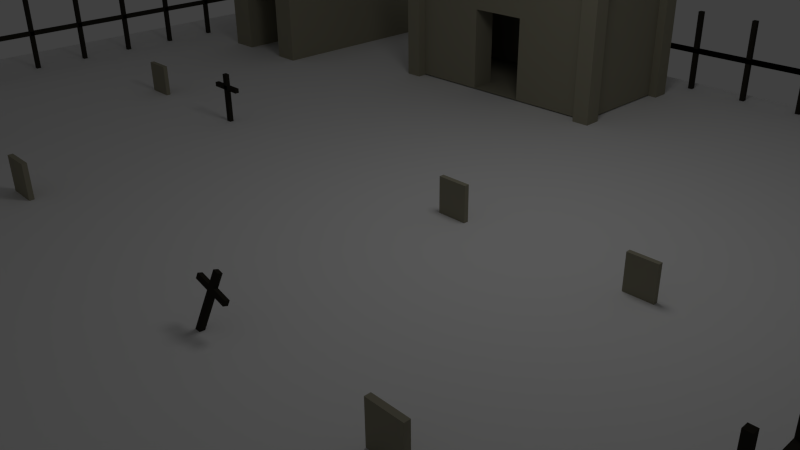 # Source: graveyard.blend  (saved by Blender 2.64.0; exported with 4.5.12 LTS)
import bpy
from mathutils import Matrix  # noqa: F401  (used for matrix-valued properties, if any)

bpy.ops.wm.read_factory_settings(use_empty=True)
scene = bpy.context.scene
scene.name = 'Scene'

# ---- collections
col_collection_1 = bpy.data.collections.new('Collection 1'); scene.collection.children.link(col_collection_1)

# ---- materials (node trees are filled in below, after node groups)
mat_material = bpy.data.materials.new('Material')
mat_material.alpha_threshold = 0.0
mat_material.use_transparent_shadow = False
mat_material.diffuse_color = (0.3185, 0.3002, 0.2222, 1.0)
mat_material.roughness = 0.5
mat_material.line_color = (0.0, 0.0, 0.0, 1.0)
mat_material_001 = bpy.data.materials.new('Material.001')
mat_material_001.alpha_threshold = 0.0
mat_material_001.use_transparent_shadow = False
mat_material_001.diffuse_color = (0.0331, 0.02941, 0.02199, 1.0)
mat_material_001.roughness = 0.5
mat_material_001.specular_intensity = 0.0
mat_material_001.line_color = (0.0, 0.0, 0.0, 1.0)

# ---- material node trees

# ---- world
world_world = bpy.data.worlds.new('World'); scene.world = world_world
world_world.color = (0.05088, 0.05088, 0.05088)
world_world.use_sun_shadow = False
world_world.sun_shadow_jitter_overblur = 0.0
world_world.cycles.sampling_method = 'MANUAL'
world_world.cycles.sample_map_resolution = 256

# ---- cameras
cam_camera = bpy.data.cameras.new('Camera')
cam_camera.clip_end = 100.0
cam_camera.lens = 35.0
cam_camera.sensor_width = 32.0
cam_camera.sensor_height = 18.0
cam_camera.ortho_scale = 7.314
cam_camera.dof.focus_distance = 0.0
cam_camera.dof.aperture_fstop = 128.0

# ---- lights
light_lamp = bpy.data.lights.new('Lamp', 'POINT')
light_lamp.transmission_factor = 0.0
light_lamp.cutoff_distance = 30.0
light_lamp.energy = 100.0
light_lamp.shadow_buffer_clip_start = 1.001
light_lamp.shadow_soft_size = 1.0
light_lamp.shadow_maximum_resolution = 0.006
light_lamp.use_absolute_resolution = True
light_lamp.cycles.use_multiple_importance_sampling = False

# ---- meshes
me_cube_005 = bpy.data.meshes.new('Cube.005')
me_cube_005.from_pydata([(-1.0, -2.671, -1.0), (-1.0, 0.8223, -1.0), (1.0, 0.8223, -1.0), (1.0, -2.671, -1.0), (-1.0, -2.671, 1.0), (-1.0, 0.8223, -0.2107), (1.0, 0.8223, -0.2107), (1.0, -2.671, 1.0), (-1.0, -2.671, 0.4462), (1.0, -2.671, 0.4462), (-0.4755, -2.671, -1.0), (-0.4755, -2.671, 0.4462), (0.5267, -2.671, -1.0), (0.5267, -2.671, 0.4462), (-0.4755, -2.671, -1.0), (-0.4755, -2.671, 0.4462), (0.5267, -2.671, -1.0), (0.5267, -2.671, 0.4462), (-0.4755, -2.671, -1.0), (-0.4755, -2.671, 0.4462), (0.5267, -2.671, -1.0), (0.5267, -2.671, 0.4462), (-0.4755, -1.709, -1.0), (-0.4755, -1.709, 0.4462), (0.5267, -1.709, -1.0), (0.5267, -1.709, 0.4462), (-0.4755, -0.000545, -1.115), (0.5267, -0.000545, -1.115)], [], [(4, 5, 1, 0, 8), (5, 6, 2, 1), (6, 7, 9, 3, 2), (11, 8, 0, 10), (0, 1, 2, 3, 12, 10), (7, 6, 5, 4), (7, 4, 8, 11, 13, 9), (27, 26, 23, 25), (9, 13, 12, 3), (17, 16, 12, 13), (15, 14, 10, 11), (21, 20, 16, 17), (19, 18, 14, 15), (25, 24, 20, 21), (23, 22, 18, 19), (19, 21, 25, 23), (23, 26, 22), (27, 25, 24)])
me_cube_005.materials.append(mat_material)
me_cube_005.use_remesh_preserve_volume = False
me_cube_005.use_remesh_preserve_attributes = False
me_cube_005.use_mirror_vertex_groups = False
me_cube_005.update()
me_cube_004 = bpy.data.meshes.new('Cube.004')
me_cube_004.from_pydata([(-0.2971, 1.565, -2.232), (-0.2971, 1.632, -2.232), (-0.2068, 1.632, -2.232), (-0.2068, 1.565, -2.232), (-0.2971, 1.565, -1.349), (-0.2971, 1.632, -1.349), (-0.2068, 1.632, -1.349), (-0.2068, 1.565, -1.349), (-0.5435, 1.565, -1.539), (-0.5435, 1.632, -1.539), (-0.5435, 1.632, -1.612), (-0.5435, 1.565, -1.612), (0.03958, 1.565, -1.539), (0.03958, 1.632, -1.539), (0.03958, 1.632, -1.612), (0.03958, 1.565, -1.612), (4.879, -2.267, -2.256), (4.879, -2.208, -2.275), (4.962, -2.213, -2.289), (4.962, -2.272, -2.27), (5.029, -2.021, -1.486), (5.029, -1.962, -1.505), (5.112, -1.966, -1.52), (5.112, -2.025, -1.501), (4.771, -2.061, -1.612), (4.771, -2.002, -1.631), (4.759, -2.023, -1.695), (4.759, -2.082, -1.676), (5.305, -2.091, -1.706), (5.305, -2.032, -1.725), (5.292, -2.053, -1.789), (5.292, -2.112, -1.77), (7.738, -6.457, -2.282), (7.725, -6.406, -2.305), (7.798, -6.382, -2.293), (7.811, -6.432, -2.269), (7.531, -6.193, -1.598), (7.518, -6.143, -1.622), (7.59, -6.118, -1.609), (7.604, -6.169, -1.586), (7.377, -6.318, -1.78), (7.364, -6.267, -1.803), (7.381, -6.289, -1.86), (7.395, -6.34, -1.836), (7.847, -6.158, -1.699), (7.833, -6.107, -1.723), (7.851, -6.129, -1.779), (7.864, -6.18, -1.756), (-3.731, -6.436, -2.249), (-3.731, -6.367, -2.249), (-3.638, -6.367, -2.249), (-3.638, -6.436, -2.249), (-3.731, -6.436, -1.339), (-3.731, -6.367, -1.339), (-3.638, -6.367, -1.339), (-3.638, -6.436, -1.339), (-3.984, -6.436, -1.535), (-3.984, -6.367, -1.535), (-3.984, -6.367, -1.61), (-3.984, -6.436, -1.61), (-3.384, -6.436, -1.535), (-3.384, -6.367, -1.535), (-3.384, -6.367, -1.61), (-3.384, -6.436, -1.61)], [], [(4, 5, 1, 0), (5, 6, 2, 1), (6, 7, 3, 2), (7, 4, 0, 3), (0, 1, 2, 3), (7, 6, 5, 4), (12, 13, 9, 8), (13, 14, 10, 9), (14, 15, 11, 10), (15, 12, 8, 11), (8, 9, 10, 11), (15, 14, 13, 12), (20, 21, 17, 16), (21, 22, 18, 17), (22, 23, 19, 18), (23, 20, 16, 19), (16, 17, 18, 19), (23, 22, 21, 20), (28, 29, 25, 24), (29, 30, 26, 25), (30, 31, 27, 26), (31, 28, 24, 27), (24, 25, 26, 27), (31, 30, 29, 28), (36, 37, 33, 32), (37, 38, 34, 33), (38, 39, 35, 34), (39, 36, 32, 35), (32, 33, 34, 35), (39, 38, 37, 36), (44, 45, 41, 40), (45, 46, 42, 41), (46, 47, 43, 42), (47, 44, 40, 43), (40, 41, 42, 43), (47, 46, 45, 44), (52, 53, 49, 48), (53, 54, 50, 49), (54, 55, 51, 50), (55, 52, 48, 51), (48, 49, 50, 51), (55, 54, 53, 52), (60, 61, 57, 56), (61, 62, 58, 57), (62, 63, 59, 58), (63, 60, 56, 59), (56, 57, 58, 59), (63, 62, 61, 60)])
me_cube_004.materials.append(mat_material_001)
me_cube_004.use_remesh_preserve_volume = False
me_cube_004.use_remesh_preserve_attributes = False
me_cube_004.use_mirror_vertex_groups = False
me_cube_004.update()
me_cube_003 = bpy.data.meshes.new('Cube.003')
me_cube_003.from_pydata([(-0.2175, -0.03453, -2.512), (-0.2175, 0.03453, -2.512), (0.2175, 0.03453, -2.512), (0.2175, -0.03453, -2.512), (-0.2175, -0.03453, -1.96), (-0.2175, 0.03453, -1.96), (0.2175, 0.03453, -1.96), (0.2175, -0.03453, -1.96), (-0.2556, -4.041, -2.561), (-0.2556, -3.959, -2.561), (0.2556, -3.959, -2.561), (0.2556, -4.041, -2.561), (-0.2556, -4.041, -1.912), (-0.2556, -3.959, -1.912), (0.2556, -3.959, -1.912), (0.2556, -4.041, -1.912), (-8.255, -4.04, -2.56), (-8.255, -3.96, -2.56), (-7.745, -3.96, -2.56), (-7.745, -4.04, -2.56), (-8.255, -4.04, -1.912), (-8.255, -3.96, -1.912), (-7.745, -3.96, -1.912), (-7.745, -4.04, -1.912), (-11.26, -4.041, -2.568), (-11.26, -3.959, -2.568), (-10.74, -3.959, -2.568), (-10.74, -4.041, -2.568), (-11.26, -4.041, -1.905), (-11.26, -3.959, -1.905), (-10.74, -3.959, -1.905), (-10.74, -4.041, -1.905), (-3.239, -0.03799, -2.54), (-3.239, 0.03799, -2.54), (-2.761, 0.03799, -2.54), (-2.761, -0.03799, -2.54), (-3.239, -0.03799, -1.932), (-3.239, 0.03799, -1.932), (-2.761, 0.03799, -1.932), (-2.761, -0.03799, -1.932), (-8.253, -8.04, -2.558), (-8.253, -7.96, -2.558), (-7.747, -7.96, -2.558), (-7.747, -8.04, -2.558), (-8.253, -8.04, -1.915), (-8.253, -7.96, -1.915), (-7.747, -7.96, -1.915), (-7.747, -8.04, -1.915), (-3.255, -8.04, -2.56), (-3.255, -7.96, -2.56), (-2.745, -7.96, -2.56), (-2.745, -8.04, -2.56), (-3.255, -8.04, -1.913), (-3.255, -7.96, -1.913), (-2.745, -7.96, -1.913), (-2.745, -8.04, -1.913), (-3.239, -12.04, -2.54), (-3.239, -11.96, -2.54), (-2.761, -11.96, -2.54), (-2.761, -12.04, -2.54), (-3.239, -12.04, -1.932), (-3.239, -11.96, -1.932), (-2.761, -11.96, -1.932), (-2.761, -12.04, -1.932), (-0.2508, -12.04, -2.555), (-0.2508, -11.96, -2.555), (0.2508, -11.96, -2.555), (0.2508, -12.04, -2.555), (-0.2508, -12.04, -1.918), (-0.2508, -11.96, -1.918), (0.2508, -11.96, -1.918), (0.2508, -12.04, -1.918), (-11.26, -12.04, -2.573), (-11.26, -11.96, -2.573), (-10.74, -11.96, -2.573), (-10.74, -12.04, -2.573), (-11.26, -12.04, -1.9), (-11.26, -11.96, -1.9), (-10.74, -11.96, -1.9), (-10.74, -12.04, -1.9), (-11.25, -0.03928, -2.55), (-11.25, 0.03928, -2.55), (-10.75, 0.03928, -2.55), (-10.75, -0.03928, -2.55), (-11.25, -0.03928, -1.922), (-11.25, 0.03928, -1.922), (-10.75, 0.03928, -1.922), (-10.75, -0.03928, -1.922)], [], [(4, 5, 1, 0), (5, 6, 2, 1), (6, 7, 3, 2), (7, 4, 0, 3), (0, 1, 2, 3), (7, 6, 5, 4), (12, 13, 9, 8), (13, 14, 10, 9), (14, 15, 11, 10), (15, 12, 8, 11), (8, 9, 10, 11), (15, 14, 13, 12), (20, 21, 17, 16), (21, 22, 18, 17), (22, 23, 19, 18), (23, 20, 16, 19), (16, 17, 18, 19), (23, 22, 21, 20), (28, 29, 25, 24), (29, 30, 26, 25), (30, 31, 27, 26), (31, 28, 24, 27), (24, 25, 26, 27), (31, 30, 29, 28), (36, 37, 33, 32), (37, 38, 34, 33), (38, 39, 35, 34), (39, 36, 32, 35), (32, 33, 34, 35), (39, 38, 37, 36), (44, 45, 41, 40), (45, 46, 42, 41), (46, 47, 43, 42), (47, 44, 40, 43), (40, 41, 42, 43), (47, 46, 45, 44), (52, 53, 49, 48), (53, 54, 50, 49), (54, 55, 51, 50), (55, 52, 48, 51), (48, 49, 50, 51), (55, 54, 53, 52), (60, 61, 57, 56), (61, 62, 58, 57), (62, 63, 59, 58), (63, 60, 56, 59), (56, 57, 58, 59), (63, 62, 61, 60), (68, 69, 65, 64), (69, 70, 66, 65), (70, 71, 67, 66), (71, 68, 64, 67), (64, 65, 66, 67), (71, 70, 69, 68), (76, 77, 73, 72), (77, 78, 74, 73), (78, 79, 75, 74), (79, 76, 72, 75), (72, 73, 74, 75), (79, 78, 77, 76), (84, 85, 81, 80), (85, 86, 82, 81), (86, 87, 83, 82), (87, 84, 80, 83), (80, 81, 82, 83), (87, 86, 85, 84)])
me_cube_003.materials.append(mat_material)
me_cube_003.use_remesh_preserve_volume = False
me_cube_003.use_remesh_preserve_attributes = False
me_cube_003.use_mirror_vertex_groups = False
me_cube_003.update()
me_plane_002 = bpy.data.meshes.new('Plane.002')
me_plane_002.from_pydata([(1.243, 0.04036, 1.202), (1.323, 0.04036, 1.202), (1.243, -0.04036, 1.202), (1.323, -0.04036, 1.202), (1.243, 0.04036, 2.61), (1.323, 0.04036, 2.61), (1.243, -0.04036, 2.61), (1.323, -0.04036, 2.61), (2.243, 0.04036, 1.202), (2.323, 0.04036, 1.202), (2.243, -0.04036, 1.202), (2.323, -0.04036, 1.202), (2.243, 0.04036, 2.61), (2.323, 0.04036, 2.61), (2.243, -0.04036, 2.61), (2.323, -0.04036, 2.61), (3.243, 0.04036, 1.202), (3.323, 0.04036, 1.202), (3.243, -0.04036, 1.202), (3.323, -0.04036, 1.202), (3.243, 0.04036, 2.61), (3.323, 0.04036, 2.61), (3.243, -0.04036, 2.61), (3.323, -0.04036, 2.61), (4.243, 0.04036, 1.202), (4.323, 0.04036, 1.202), (4.243, -0.04036, 1.202), (4.323, -0.04036, 1.202), (4.243, 0.04036, 2.61), (4.323, 0.04036, 2.61), (4.243, -0.04036, 2.61), (4.323, -0.04036, 2.61), (5.243, 0.04036, 1.202), (5.323, 0.04036, 1.202), (5.243, -0.04036, 1.202), (5.323, -0.04036, 1.202), (5.243, 0.04036, 2.61), (5.323, 0.04036, 2.61), (5.243, -0.04036, 2.61), (5.323, -0.04036, 2.61), (5.243, -0.9596, 1.202), (5.323, -0.9596, 1.202), (5.243, -1.04, 1.202), (5.323, -1.04, 1.202), (5.243, -0.9596, 2.61), (5.323, -0.9596, 2.61), (5.243, -1.04, 2.61), (5.323, -1.04, 2.61), (5.243, -1.96, 1.202), (5.323, -1.96, 1.202), (5.243, -2.04, 1.202), (5.323, -2.04, 1.202), (5.243, -1.96, 2.61), (5.323, -1.96, 2.61), (5.243, -2.04, 2.61), (5.323, -2.04, 2.61), (5.243, -2.96, 1.202), (5.323, -2.96, 1.202), (5.243, -3.04, 1.202), (5.323, -3.04, 1.202), (5.243, -2.96, 2.61), (5.323, -2.96, 2.61), (5.243, -3.04, 2.61), (5.323, -3.04, 2.61), (5.243, -3.96, 1.202), (5.323, -3.96, 1.202), (5.243, -4.04, 1.202), (5.323, -4.04, 1.202), (5.243, -3.96, 2.61), (5.323, -3.96, 2.61), (5.243, -4.04, 2.61), (5.323, -4.04, 2.61), (5.243, -4.96, 1.202), (5.323, -4.96, 1.202), (5.243, -5.04, 1.202), (5.323, -5.04, 1.202), (5.243, -4.96, 2.61), (5.323, -4.96, 2.61), (5.243, -5.04, 2.61), (5.323, -5.04, 2.61), (5.243, -5.96, 1.202), (5.323, -5.96, 1.202), (5.243, -6.04, 1.202), (5.323, -6.04, 1.202), (5.243, -5.96, 2.61), (5.323, -5.96, 2.61), (5.243, -6.04, 2.61), (5.323, -6.04, 2.61), (5.243, -6.96, 1.202), (5.323, -6.96, 1.202), (5.243, -7.04, 1.202), (5.323, -7.04, 1.202), (5.243, -6.96, 2.61), (5.323, -6.96, 2.61), (5.243, -7.04, 2.61), (5.323, -7.04, 2.61), (5.243, -7.96, 1.202), (5.323, -7.96, 1.202), (5.243, -8.04, 1.202), (5.323, -8.04, 1.202), (5.243, -7.96, 2.61), (5.323, -7.96, 2.61), (5.243, -8.04, 2.61), (5.323, -8.04, 2.61), (5.243, -8.96, 1.202), (5.323, -8.96, 1.202), (5.243, -9.04, 1.202), (5.323, -9.04, 1.202), (5.243, -8.96, 2.61), (5.323, -8.96, 2.61), (5.243, -9.04, 2.61), (5.323, -9.04, 2.61), (5.243, -9.96, 1.202), (5.323, -9.96, 1.202), (5.243, -10.04, 1.202), (5.323, -10.04, 1.202), (5.243, -9.96, 2.61), (5.323, -9.96, 2.61), (5.243, -10.04, 2.61), (5.323, -10.04, 2.61), (5.243, -10.96, 1.202), (5.323, -10.96, 1.202), (5.243, -11.04, 1.202), (5.323, -11.04, 1.202), (5.243, -10.96, 2.61), (5.323, -10.96, 2.61), (5.243, -11.04, 2.61), (5.323, -11.04, 2.61), (5.243, -11.96, 1.202), (5.323, -11.96, 1.202), (5.243, -12.04, 1.202), (5.323, -12.04, 1.202), (5.243, -11.96, 2.61), (5.323, -11.96, 2.61), (5.243, -12.04, 2.61), (5.323, -12.04, 2.61), (5.243, -12.96, 1.202), (5.323, -12.96, 1.202), (5.243, -13.04, 1.202), (5.323, -13.04, 1.202), (5.243, -12.96, 2.61), (5.323, -12.96, 2.61), (5.243, -13.04, 2.61), (5.323, -13.04, 2.61), (5.243, -13.96, 1.202), (5.323, -13.96, 1.202), (5.243, -14.04, 1.202), (5.323, -14.04, 1.202), (5.243, -13.96, 2.61), (5.323, -13.96, 2.61), (5.243, -14.04, 2.61), (5.323, -14.04, 2.61), (5.243, -14.96, 1.202), (5.323, -14.96, 1.202), (5.243, -15.04, 1.202), (5.323, -15.04, 1.202), (5.243, -14.96, 2.61), (5.323, -14.96, 2.61), (5.243, -15.04, 2.61), (5.323, -15.04, 2.61), (5.243, -15.96, 1.202), (5.323, -15.96, 1.202), (5.243, -16.04, 1.202), (5.323, -16.04, 1.202), (5.243, -15.96, 2.61), (5.323, -15.96, 2.61), (5.243, -16.04, 2.61), (5.323, -16.04, 2.61), (5.243, -16.96, 1.202), (5.323, -16.96, 1.202), (5.243, -17.04, 1.202), (5.323, -17.04, 1.202), (5.243, -16.96, 2.61), (5.323, -16.96, 2.61), (5.243, -17.04, 2.61), (5.323, -17.04, 2.61), (5.243, -17.96, 1.202), (5.323, -17.96, 1.202), (5.243, -18.04, 1.202), (5.323, -18.04, 1.202), (5.243, -17.96, 2.61), (5.323, -17.96, 2.61), (5.243, -18.04, 2.61), (5.323, -18.04, 2.61), (5.243, -18.96, 1.202), (5.323, -18.96, 1.202), (5.243, -19.04, 1.202), (5.323, -19.04, 1.202), (5.243, -18.96, 2.61), (5.323, -18.96, 2.61), (5.243, -19.04, 2.61), (5.323, -19.04, 2.61), (5.243, -19.96, 1.202), (5.323, -19.96, 1.202), (5.243, -20.04, 1.202), (5.323, -20.04, 1.202), (5.243, -19.96, 2.61), (5.323, -19.96, 2.61), (5.243, -20.04, 2.61), (5.323, -20.04, 2.61), (5.243, -20.96, 1.202), (5.323, -20.96, 1.202), (5.243, -21.04, 1.202), (5.323, -21.04, 1.202), (5.243, -20.96, 2.61), (5.323, -20.96, 2.61), (5.243, -21.04, 2.61), (5.323, -21.04, 2.61), (5.243, -21.96, 1.202), (5.323, -21.96, 1.202), (5.243, -22.04, 1.202), (5.323, -22.04, 1.202), (5.243, -21.96, 2.61), (5.323, -21.96, 2.61), (5.243, -22.04, 2.61), (5.323, -22.04, 2.61), (5.243, -22.96, 1.202), (5.323, -22.96, 1.202), (5.243, -23.04, 1.202), (5.323, -23.04, 1.202), (5.243, -22.96, 2.61), (5.323, -22.96, 2.61), (5.243, -23.04, 2.61), (5.323, -23.04, 2.61), (4.243, -22.96, 1.202), (4.323, -22.96, 1.202), (4.243, -23.04, 1.202), (4.323, -23.04, 1.202), (4.243, -22.96, 2.61), (4.323, -22.96, 2.61), (4.243, -23.04, 2.61), (4.323, -23.04, 2.61), (3.243, -22.96, 1.202), (3.323, -22.96, 1.202), (3.243, -23.04, 1.202), (3.323, -23.04, 1.202), (3.243, -22.96, 2.61), (3.323, -22.96, 2.61), (3.243, -23.04, 2.61), (3.323, -23.04, 2.61), (2.243, -22.96, 1.202), (2.323, -22.96, 1.202), (2.243, -23.04, 1.202), (2.323, -23.04, 1.202), (2.243, -22.96, 2.61), (2.323, -22.96, 2.61), (2.243, -23.04, 2.61), (2.323, -23.04, 2.61), (1.243, -22.96, 1.202), (1.323, -22.96, 1.202), (1.243, -23.04, 1.202), (1.323, -23.04, 1.202), (1.243, -22.96, 2.61), (1.323, -22.96, 2.61), (1.243, -23.04, 2.61), (1.323, -23.04, 2.61), (0.2427, -22.96, 1.202), (0.3234, -22.96, 1.202), (0.2427, -23.04, 1.202), (0.3234, -23.04, 1.202), (0.2427, -22.96, 2.61), (0.3234, -22.96, 2.61), (0.2427, -23.04, 2.61), (0.3234, -23.04, 2.61), (-1.419, -22.6, 1.202), (-0.7113, -22.6, 1.202), (-1.419, -23.4, 1.202), (-0.7113, -23.4, 1.202), (-1.419, -22.6, 3.276), (-0.7113, -22.6, 3.276), (-1.419, -23.4, 3.276), (-0.7113, -23.4, 3.276), (-4.792, -22.96, 1.866), (-1.248, -23.04, 1.866), (-1.248, -23.04, 1.947), (-4.792, -22.96, 1.947), (-4.764, -23.04, 1.947), (-1.226, -22.96, 1.947), (-1.226, -22.96, 1.866), (-4.764, -23.04, 1.866), (-4.353, -23.5, 3.349), (-5.23, -23.5, 3.349), (-4.353, -22.5, 3.349), (-5.23, -22.5, 3.349), (-0.6689, -23.45, 3.351), (-1.462, -23.45, 3.351), (-0.6689, -22.55, 3.351), (-1.462, -22.55, 3.351), (-6.757, -22.96, 1.202), (-6.677, -22.96, 1.202), (-6.757, -23.04, 1.202), (-6.677, -23.04, 1.202), (-6.757, -22.96, 2.61), (-6.677, -22.96, 2.61), (-6.757, -23.04, 2.61), (-6.677, -23.04, 2.61), (-5.757, -22.96, 1.202), (-5.677, -22.96, 1.202), (-5.757, -23.04, 1.202), (-5.677, -23.04, 1.202), (-5.757, -22.96, 2.61), (-5.677, -22.96, 2.61), (-5.757, -23.04, 2.61), (-5.677, -23.04, 2.61), (-7.757, -22.96, 1.202), (-7.677, -22.96, 1.202), (-7.757, -23.04, 1.202), (-7.677, -23.04, 1.202), (-7.757, -22.96, 2.61), (-7.677, -22.96, 2.61), (-7.757, -23.04, 2.61), (-7.677, -23.04, 2.61), (-8.757, -22.96, 1.202), (-8.677, -22.96, 1.202), (-8.757, -23.04, 1.202), (-8.677, -23.04, 1.202), (-8.757, -22.96, 2.61), (-8.677, -22.96, 2.61), (-8.757, -23.04, 2.61), (-8.677, -23.04, 2.61), (-9.757, -22.96, 1.202), (-9.677, -22.96, 1.202), (-9.757, -23.04, 1.202), (-9.677, -23.04, 1.202), (-9.757, -22.96, 2.61), (-9.677, -22.96, 2.61), (-9.757, -23.04, 2.61), (-9.677, -23.04, 2.61), (-10.76, -22.96, 1.202), (-10.68, -22.96, 1.202), (-10.76, -23.04, 1.202), (-10.68, -23.04, 1.202), (-10.76, -22.96, 2.61), (-10.68, -22.96, 2.61), (-10.76, -23.04, 2.61), (-10.68, -23.04, 2.61), (-10.76, -21.96, 1.202), (-10.68, -21.96, 1.202), (-10.76, -22.04, 1.202), (-10.68, -22.04, 1.202), (-10.76, -21.96, 2.61), (-10.68, -21.96, 2.61), (-10.76, -22.04, 2.61), (-10.68, -22.04, 2.61), (-10.76, -19.96, 1.202), (-10.68, -19.96, 1.202), (-10.76, -20.04, 1.202), (-10.68, -20.04, 1.202), (-10.76, -19.96, 2.61), (-10.68, -19.96, 2.61), (-10.76, -20.04, 2.61), (-10.68, -20.04, 2.61), (-10.76, -20.96, 1.202), (-10.68, -20.96, 1.202), (-10.76, -21.04, 1.202), (-10.68, -21.04, 1.202), (-10.76, -20.96, 2.61), (-10.68, -20.96, 2.61), (-10.76, -21.04, 2.61), (-10.68, -21.04, 2.61), (-10.76, -18.96, 1.202), (-10.68, -18.96, 1.202), (-10.76, -19.04, 1.202), (-10.68, -19.04, 1.202), (-10.76, -18.96, 2.61), (-10.68, -18.96, 2.61), (-10.76, -19.04, 2.61), (-10.68, -19.04, 2.61), (-10.76, -17.96, 1.202), (-10.68, -17.96, 1.202), (-10.76, -18.04, 1.202), (-10.68, -18.04, 1.202), (-10.76, -17.96, 2.61), (-10.68, -17.96, 2.61), (-10.76, -18.04, 2.61), (-10.68, -18.04, 2.61), (-10.76, -16.96, 1.202), (-10.68, -16.96, 1.202), (-10.76, -17.04, 1.202), (-10.68, -17.04, 1.202), (-10.76, -16.96, 2.61), (-10.68, -16.96, 2.61), (-10.76, -17.04, 2.61), (-10.68, -17.04, 2.61), (-10.76, -15.96, 1.202), (-10.68, -15.96, 1.202), (-10.76, -16.04, 1.202), (-10.68, -16.04, 1.202), (-10.76, -15.96, 2.61), (-10.68, -15.96, 2.61), (-10.76, -16.04, 2.61), (-10.68, -16.04, 2.61), (-10.76, -13.96, 1.202), (-10.68, -13.96, 1.202), (-10.76, -14.04, 1.202), (-10.68, -14.04, 1.202), (-10.76, -13.96, 2.61), (-10.68, -13.96, 2.61), (-10.76, -14.04, 2.61), (-10.68, -14.04, 2.61), (-10.76, -14.96, 1.202), (-10.68, -14.96, 1.202), (-10.76, -15.04, 1.202), (-10.68, -15.04, 1.202), (-10.76, -14.96, 2.61), (-10.68, -14.96, 2.61), (-10.76, -15.04, 2.61), (-10.68, -15.04, 2.61), (-10.76, -12.96, 1.202), (-10.68, -12.96, 1.202), (-10.76, -13.04, 1.202), (-10.68, -13.04, 1.202), (-10.76, -12.96, 2.61), (-10.68, -12.96, 2.61), (-10.76, -13.04, 2.61), (-10.68, -13.04, 2.61), (-10.76, -11.96, 1.202), (-10.68, -11.96, 1.202), (-10.76, -12.04, 1.202), (-10.68, -12.04, 1.202), (-10.76, -11.96, 2.61), (-10.68, -11.96, 2.61), (-10.76, -12.04, 2.61), (-10.68, -12.04, 2.61), (-10.76, -10.96, 1.202), (-10.68, -10.96, 1.202), (-10.76, -11.04, 1.202), (-10.68, -11.04, 1.202), (-10.76, -10.96, 2.61), (-10.68, -10.96, 2.61), (-10.76, -11.04, 2.61), (-10.68, -11.04, 2.61), (-10.76, -9.96, 1.202), (-10.68, -9.96, 1.202), (-10.76, -10.04, 1.202), (-10.68, -10.04, 1.202), (-10.76, -9.96, 2.61), (-10.68, -9.96, 2.61), (-10.76, -10.04, 2.61), (-10.68, -10.04, 2.61), (-10.76, -8.96, 1.202), (-10.68, -8.96, 1.202), (-10.76, -9.04, 1.202), (-10.68, -9.04, 1.202), (-10.76, -8.96, 2.61), (-10.68, -8.96, 2.61), (-10.76, -9.04, 2.61), (-10.68, -9.04, 2.61), (-10.76, -7.96, 1.202), (-10.68, -7.96, 1.202), (-10.76, -8.04, 1.202), (-10.68, -8.04, 1.202), (-10.76, -7.96, 2.61), (-10.68, -7.96, 2.61), (-10.76, -8.04, 2.61), (-10.68, -8.04, 2.61), (-10.76, -6.96, 1.202), (-10.68, -6.96, 1.202), (-10.76, -7.04, 1.202), (-10.68, -7.04, 1.202), (-10.76, -6.96, 2.61), (-10.68, -6.96, 2.61), (-10.76, -7.04, 2.61), (-10.68, -7.04, 2.61), (-10.76, -5.96, 1.202), (-10.68, -5.96, 1.202), (-10.76, -6.04, 1.202), (-10.68, -6.04, 1.202), (-10.76, -5.96, 2.61), (-10.68, -5.96, 2.61), (-10.76, -6.04, 2.61), (-10.68, -6.04, 2.61), (-10.76, -4.96, 1.202), (-10.68, -4.96, 1.202), (-10.76, -5.04, 1.202), (-10.68, -5.04, 1.202), (-10.76, -4.96, 2.61), (-10.68, -4.96, 2.61), (-10.76, -5.04, 2.61), (-10.68, -5.04, 2.61), (-10.76, -3.96, 1.202), (-10.68, -3.96, 1.202), (-10.76, -4.04, 1.202), (-10.68, -4.04, 1.202), (-10.76, -3.96, 2.61), (-10.68, -3.96, 2.61), (-10.76, -4.04, 2.61), (-10.68, -4.04, 2.61), (-10.76, -2.96, 1.202), (-10.68, -2.96, 1.202), (-10.76, -3.04, 1.202), (-10.68, -3.04, 1.202), (-10.76, -2.96, 2.61), (-10.68, -2.96, 2.61), (-10.76, -3.04, 2.61), (-10.68, -3.04, 2.61), (-10.76, -1.96, 1.202), (-10.68, -1.96, 1.202), (-10.76, -2.04, 1.202), (-10.68, -2.04, 1.202), (-10.76, -1.96, 2.61), (-10.68, -1.96, 2.61), (-10.76, -2.04, 2.61), (-10.68, -2.04, 2.61), (-10.76, -0.9596, 1.202), (-10.68, -0.9596, 1.202), (-10.76, -1.04, 1.202), (-10.68, -1.04, 1.202), (-10.76, -0.9596, 2.61), (-10.68, -0.9596, 2.61), (-10.76, -1.04, 2.61), (-10.68, -1.04, 2.61), (-10.76, 0.04036, 1.202), (-10.68, 0.04036, 1.202), (-10.76, -0.04036, 1.202), (-10.68, -0.04036, 1.202), (-10.76, 0.04036, 2.61), (-10.68, 0.04036, 2.61), (-10.76, -0.04036, 2.61), (-10.68, -0.04036, 2.61), (-9.757, 0.04036, 1.202), (-9.677, 0.04036, 1.202), (-9.757, -0.04036, 1.202), (-9.677, -0.04036, 1.202), (-9.757, 0.04036, 2.61), (-9.677, 0.04036, 2.61), (-9.757, -0.04036, 2.61), (-9.677, -0.04036, 2.61), (-7.757, 0.04036, 1.202), (-7.677, 0.04036, 1.202), (-7.757, -0.04036, 1.202), (-7.677, -0.04036, 1.202), (-7.757, 0.04036, 2.61), (-7.677, 0.04036, 2.61), (-7.757, -0.04036, 2.61), (-7.677, -0.04036, 2.61), (-8.757, 0.04036, 1.202), (-8.677, 0.04036, 1.202), (-8.757, -0.04036, 1.202), (-8.677, -0.04036, 1.202), (-8.757, 0.04036, 2.61), (-8.677, 0.04036, 2.61), (-8.757, -0.04036, 2.61), (-8.677, -0.04036, 2.61), (-6.757, 0.04036, 1.202), (-6.677, 0.04036, 1.202), (-6.757, -0.04036, 1.202), (-6.677, -0.04036, 1.202), (-6.757, 0.04036, 2.61), (-6.677, 0.04036, 2.61), (-6.757, -0.04036, 2.61), (-6.677, -0.04036, 2.61), (-5.757, 0.04036, 1.202), (-5.677, 0.04036, 1.202), (-5.757, -0.04036, 1.202), (-5.677, -0.04036, 1.202), (-5.757, 0.04036, 2.61), (-5.677, 0.04036, 2.61), (-5.757, -0.04036, 2.61), (-5.677, -0.04036, 2.61), (-4.757, 0.04036, 1.202), (-4.677, 0.04036, 1.202), (-4.757, -0.04036, 1.202), (-4.677, -0.04036, 1.202), (-4.757, 0.04036, 2.61), (-4.677, 0.04036, 2.61), (-4.757, -0.04036, 2.61), (-4.677, -0.04036, 2.61), (-2.757, 0.04036, 1.202), (-2.677, 0.04036, 1.202), (-2.757, -0.04036, 1.202), (-2.677, -0.04036, 1.202), (-2.757, 0.04036, 2.61), (-2.677, 0.04036, 2.61), (-2.757, -0.04036, 2.61), (-2.677, -0.04036, 2.61), (-3.757, 0.04036, 1.202), (-3.677, 0.04036, 1.202), (-3.757, -0.04036, 1.202), (-3.677, -0.04036, 1.202), (-3.757, 0.04036, 2.61), (-3.677, 0.04036, 2.61), (-3.757, -0.04036, 2.61), (-3.677, -0.04036, 2.61), (-1.757, 0.04036, 1.202), (-1.677, 0.04036, 1.202), (-1.757, -0.04036, 1.202), (-1.677, -0.04036, 1.202), (-1.757, 0.04036, 2.61), (-1.677, 0.04036, 2.61), (-1.757, -0.04036, 2.61), (-1.677, -0.04036, 2.61), (-0.7573, 0.04036, 1.202), (-0.6766, 0.04036, 1.202), (-0.7573, -0.04036, 1.202), (-0.6766, -0.04036, 1.202), (-0.7573, 0.04036, 2.61), (-0.6766, 0.04036, 2.61), (-0.7573, -0.04036, 2.61), (-0.6766, -0.04036, 2.61), (0.2427, 0.04036, 1.202), (0.3234, 0.04036, 1.202), (0.2427, -0.04036, 1.202), (0.3234, -0.04036, 1.202), (0.2427, 0.04036, 2.61), (0.3234, 0.04036, 2.61), (0.2427, -0.04036, 2.61), (0.3234, -0.04036, 2.61), (-4.438, -23.4, 1.202), (-5.146, -23.4, 1.202), (-4.438, -22.6, 1.202), (-5.146, -22.6, 1.202), (5.26, 0.04043, 1.866), (5.26, 0.04043, 1.947), (5.26, -0.04043, 1.866), (5.26, -0.04043, 1.947), (-10.74, 0.04043, 1.866), (-10.74, 0.04043, 1.947), (-10.74, -0.04043, 1.866), (-10.74, -0.04043, 1.947), (5.26, 0.04043, 1.866), (5.26, 0.04043, 1.947), (5.26, -0.04043, 1.866), (5.26, -0.04043, 1.947), (-10.74, 0.04043, 1.866), (-10.74, 0.04043, 1.947), (-10.74, -0.04043, 1.866), (-10.74, -0.04043, 1.947), (5.26, -22.96, 1.866), (5.26, -22.96, 1.947), (5.26, -23.04, 1.866), (5.26, -23.04, 1.947), (-10.74, -22.96, 1.866), (-10.74, -22.96, 1.947), (-10.74, -23.04, 1.866), (-10.74, -23.04, 1.947), (-10.68, -22.99, 1.866), (-10.68, -22.99, 1.947), (-10.76, -22.99, 1.866), (-10.76, -22.99, 1.947), (-10.68, 0.004536, 1.866), (-10.68, 0.004536, 1.947), (-10.76, 0.004536, 1.866), (-10.76, 0.004536, 1.947), (5.324, -22.99, 1.866), (5.324, -22.99, 1.947), (5.243, -22.99, 1.866), (5.243, -22.99, 1.947), (5.324, 0.004536, 1.866), (5.324, 0.004536, 1.947), (5.243, 0.004536, 1.866), (5.243, 0.004536, 1.947), (-5.146, -22.6, 3.276), (-4.438, -22.6, 3.276), (-5.146, -23.4, 3.276), (-4.438, -23.4, 3.276), (-4.353, -23.5, 3.425), (-5.23, -23.5, 3.425), (-4.353, -22.5, 3.425), (-5.23, -22.5, 3.425), (-0.6689, -23.45, 3.423), (-1.462, -23.45, 3.423), (-0.6689, -22.55, 3.423), (-1.462, -22.55, 3.423), (-4.792, -23.0, 3.627), (-1.065, -23.0, 3.627)], [], [(2, 0, 1, 3), (6, 7, 5, 4), (0, 2, 6, 4), (4, 5, 1, 0), (2, 3, 7, 6), (3, 1, 5, 7), (10, 8, 9, 11), (14, 15, 13, 12), (8, 10, 14, 12), (12, 13, 9, 8), (10, 11, 15, 14), (11, 9, 13, 15), (18, 16, 17, 19), (22, 23, 21, 20), (16, 18, 22, 20), (20, 21, 17, 16), (18, 19, 23, 22), (19, 17, 21, 23), (26, 24, 25, 27), (30, 31, 29, 28), (24, 26, 30, 28), (28, 29, 25, 24), (26, 27, 31, 30), (27, 25, 29, 31), (34, 32, 33, 35), (38, 39, 37, 36), (32, 34, 38, 36), (36, 37, 33, 32), (34, 35, 39, 38), (35, 33, 37, 39), (42, 40, 41, 43), (46, 47, 45, 44), (40, 42, 46, 44), (44, 45, 41, 40), (42, 43, 47, 46), (43, 41, 45, 47), (50, 48, 49, 51), (54, 55, 53, 52), (48, 50, 54, 52), (52, 53, 49, 48), (50, 51, 55, 54), (51, 49, 53, 55), (58, 56, 57, 59), (62, 63, 61, 60), (56, 58, 62, 60), (60, 61, 57, 56), (58, 59, 63, 62), (59, 57, 61, 63), (66, 64, 65, 67), (70, 71, 69, 68), (64, 66, 70, 68), (68, 69, 65, 64), (66, 67, 71, 70), (67, 65, 69, 71), (74, 72, 73, 75), (78, 79, 77, 76), (72, 74, 78, 76), (76, 77, 73, 72), (74, 75, 79, 78), (75, 73, 77, 79), (82, 80, 81, 83), (86, 87, 85, 84), (80, 82, 86, 84), (84, 85, 81, 80), (82, 83, 87, 86), (83, 81, 85, 87), (90, 88, 89, 91), (94, 95, 93, 92), (88, 90, 94, 92), (92, 93, 89, 88), (90, 91, 95, 94), (91, 89, 93, 95), (98, 96, 97, 99), (102, 103, 101, 100), (96, 98, 102, 100), (100, 101, 97, 96), (98, 99, 103, 102), (99, 97, 101, 103), (106, 104, 105, 107), (110, 111, 109, 108), (104, 106, 110, 108), (108, 109, 105, 104), (106, 107, 111, 110), (107, 105, 109, 111), (114, 112, 113, 115), (118, 119, 117, 116), (112, 114, 118, 116), (116, 117, 113, 112), (114, 115, 119, 118), (115, 113, 117, 119), (122, 120, 121, 123), (126, 127, 125, 124), (120, 122, 126, 124), (124, 125, 121, 120), (122, 123, 127, 126), (123, 121, 125, 127), (130, 128, 129, 131), (134, 135, 133, 132), (128, 130, 134, 132), (132, 133, 129, 128), (130, 131, 135, 134), (131, 129, 133, 135), (138, 136, 137, 139), (142, 143, 141, 140), (136, 138, 142, 140), (140, 141, 137, 136), (138, 139, 143, 142), (139, 137, 141, 143), (146, 144, 145, 147), (150, 151, 149, 148), (144, 146, 150, 148), (148, 149, 145, 144), (146, 147, 151, 150), (147, 145, 149, 151), (154, 152, 153, 155), (158, 159, 157, 156), (152, 154, 158, 156), (156, 157, 153, 152), (154, 155, 159, 158), (155, 153, 157, 159), (162, 160, 161, 163), (166, 167, 165, 164), (160, 162, 166, 164), (164, 165, 161, 160), (162, 163, 167, 166), (163, 161, 165, 167), (170, 168, 169, 171), (174, 175, 173, 172), (168, 170, 174, 172), (172, 173, 169, 168), (170, 171, 175, 174), (171, 169, 173, 175), (178, 176, 177, 179), (182, 183, 181, 180), (176, 178, 182, 180), (180, 181, 177, 176), (178, 179, 183, 182), (179, 177, 181, 183), (186, 184, 185, 187), (190, 191, 189, 188), (184, 186, 190, 188), (188, 189, 185, 184), (186, 187, 191, 190), (187, 185, 189, 191), (194, 192, 193, 195), (198, 199, 197, 196), (192, 194, 198, 196), (196, 197, 193, 192), (194, 195, 199, 198), (195, 193, 197, 199), (202, 200, 201, 203), (206, 207, 205, 204), (200, 202, 206, 204), (204, 205, 201, 200), (202, 203, 207, 206), (203, 201, 205, 207), (210, 208, 209, 211), (214, 215, 213, 212), (208, 210, 214, 212), (212, 213, 209, 208), (210, 211, 215, 214), (211, 209, 213, 215), (218, 216, 217, 219), (222, 223, 221, 220), (216, 218, 222, 220), (220, 221, 217, 216), (218, 219, 223, 222), (219, 217, 221, 223), (226, 224, 225, 227), (230, 231, 229, 228), (224, 226, 230, 228), (228, 229, 225, 224), (226, 227, 231, 230), (227, 225, 229, 231), (234, 232, 233, 235), (238, 239, 237, 236), (232, 234, 238, 236), (236, 237, 233, 232), (234, 235, 239, 238), (235, 233, 237, 239), (242, 240, 241, 243), (246, 247, 245, 244), (240, 242, 246, 244), (244, 245, 241, 240), (242, 243, 247, 246), (243, 241, 245, 247), (250, 248, 249, 251), (254, 255, 253, 252), (248, 250, 254, 252), (252, 253, 249, 248), (250, 251, 255, 254), (251, 249, 253, 255), (258, 256, 257, 259), (262, 263, 261, 260), (256, 258, 262, 260), (260, 261, 257, 256), (258, 259, 263, 262), (259, 257, 261, 263), (266, 264, 265, 267), (652, 654, 281, 283), (264, 266, 270, 268), (268, 269, 265, 264), (266, 267, 271, 270), (267, 265, 269, 271), (631, 629, 277, 274), (630, 631, 274, 273), (632, 633, 275, 272), (628, 630, 273, 278), (268, 270, 285, 287), (287, 286, 269, 268), (655, 653, 282, 280), (270, 271, 284, 285), (280, 282, 658, 656), (284, 286, 662, 660), (290, 288, 289, 291), (294, 295, 293, 292), (288, 290, 294, 292), (292, 293, 289, 288), (290, 291, 295, 294), (291, 289, 293, 295), (298, 296, 297, 299), (302, 303, 301, 300), (296, 298, 302, 300), (300, 301, 297, 296), (298, 299, 303, 302), (299, 297, 301, 303), (306, 304, 305, 307), (310, 311, 309, 308), (304, 306, 310, 308), (308, 309, 305, 304), (306, 307, 311, 310), (307, 305, 309, 311), (314, 312, 313, 315), (318, 319, 317, 316), (312, 314, 318, 316), (316, 317, 313, 312), (314, 315, 319, 318), (315, 313, 317, 319), (322, 320, 321, 323), (326, 327, 325, 324), (320, 322, 326, 324), (324, 325, 321, 320), (322, 323, 327, 326), (323, 321, 325, 327), (330, 328, 329, 331), (334, 335, 333, 332), (328, 330, 334, 332), (332, 333, 329, 328), (330, 331, 335, 334), (331, 329, 333, 335), (338, 336, 337, 339), (342, 343, 341, 340), (336, 338, 342, 340), (340, 341, 337, 336), (338, 339, 343, 342), (339, 337, 341, 343), (346, 344, 345, 347), (350, 351, 349, 348), (344, 346, 350, 348), (348, 349, 345, 344), (346, 347, 351, 350), (347, 345, 349, 351), (354, 352, 353, 355), (358, 359, 357, 356), (352, 354, 358, 356), (356, 357, 353, 352), (354, 355, 359, 358), (355, 353, 357, 359), (362, 360, 361, 363), (366, 367, 365, 364), (360, 362, 366, 364), (364, 365, 361, 360), (362, 363, 367, 366), (363, 361, 365, 367), (370, 368, 369, 371), (374, 375, 373, 372), (368, 370, 374, 372), (372, 373, 369, 368), (370, 371, 375, 374), (371, 369, 373, 375), (378, 376, 377, 379), (382, 383, 381, 380), (376, 378, 382, 380), (380, 381, 377, 376), (378, 379, 383, 382), (379, 377, 381, 383), (386, 384, 385, 387), (390, 391, 389, 388), (384, 386, 390, 388), (388, 389, 385, 384), (386, 387, 391, 390), (387, 385, 389, 391), (394, 392, 393, 395), (398, 399, 397, 396), (392, 394, 398, 396), (396, 397, 393, 392), (394, 395, 399, 398), (395, 393, 397, 399), (402, 400, 401, 403), (406, 407, 405, 404), (400, 402, 406, 404), (404, 405, 401, 400), (402, 403, 407, 406), (403, 401, 405, 407), (410, 408, 409, 411), (414, 415, 413, 412), (408, 410, 414, 412), (412, 413, 409, 408), (410, 411, 415, 414), (411, 409, 413, 415), (418, 416, 417, 419), (422, 423, 421, 420), (416, 418, 422, 420), (420, 421, 417, 416), (418, 419, 423, 422), (419, 417, 421, 423), (426, 424, 425, 427), (430, 431, 429, 428), (424, 426, 430, 428), (428, 429, 425, 424), (426, 427, 431, 430), (427, 425, 429, 431), (434, 432, 433, 435), (438, 439, 437, 436), (432, 434, 438, 436), (436, 437, 433, 432), (434, 435, 439, 438), (435, 433, 437, 439), (442, 440, 441, 443), (446, 447, 445, 444), (440, 442, 446, 444), (444, 445, 441, 440), (442, 443, 447, 446), (443, 441, 445, 447), (450, 448, 449, 451), (454, 455, 453, 452), (448, 450, 454, 452), (452, 453, 449, 448), (450, 451, 455, 454), (451, 449, 453, 455), (458, 456, 457, 459), (462, 463, 461, 460), (456, 458, 462, 460), (460, 461, 457, 456), (458, 459, 463, 462), (459, 457, 461, 463), (466, 464, 465, 467), (470, 471, 469, 468), (464, 466, 470, 468), (468, 469, 465, 464), (466, 467, 471, 470), (467, 465, 469, 471), (474, 472, 473, 475), (478, 479, 477, 476), (472, 474, 478, 476), (476, 477, 473, 472), (474, 475, 479, 478), (475, 473, 477, 479), (482, 480, 481, 483), (486, 487, 485, 484), (480, 482, 486, 484), (484, 485, 481, 480), (482, 483, 487, 486), (483, 481, 485, 487), (490, 488, 489, 491), (494, 495, 493, 492), (488, 490, 494, 492), (492, 493, 489, 488), (490, 491, 495, 494), (491, 489, 493, 495), (498, 496, 497, 499), (502, 503, 501, 500), (496, 498, 502, 500), (500, 501, 497, 496), (498, 499, 503, 502), (499, 497, 501, 503), (506, 504, 505, 507), (510, 511, 509, 508), (504, 506, 510, 508), (508, 509, 505, 504), (506, 507, 511, 510), (507, 505, 509, 511), (514, 512, 513, 515), (518, 519, 517, 516), (512, 514, 518, 516), (516, 517, 513, 512), (514, 515, 519, 518), (515, 513, 517, 519), (522, 520, 521, 523), (526, 527, 525, 524), (520, 522, 526, 524), (524, 525, 521, 520), (522, 523, 527, 526), (523, 521, 525, 527), (530, 528, 529, 531), (534, 535, 533, 532), (528, 530, 534, 532), (532, 533, 529, 528), (530, 531, 535, 534), (531, 529, 533, 535), (538, 536, 537, 539), (542, 543, 541, 540), (536, 538, 542, 540), (540, 541, 537, 536), (538, 539, 543, 542), (539, 537, 541, 543), (546, 544, 545, 547), (550, 551, 549, 548), (544, 546, 550, 548), (548, 549, 545, 544), (546, 547, 551, 550), (547, 545, 549, 551), (554, 552, 553, 555), (558, 559, 557, 556), (552, 554, 558, 556), (556, 557, 553, 552), (554, 555, 559, 558), (555, 553, 557, 559), (562, 560, 561, 563), (566, 567, 565, 564), (560, 562, 566, 564), (564, 565, 561, 560), (562, 563, 567, 566), (563, 561, 565, 567), (570, 568, 569, 571), (574, 575, 573, 572), (568, 570, 574, 572), (572, 573, 569, 568), (570, 571, 575, 574), (571, 569, 573, 575), (578, 576, 577, 579), (582, 583, 581, 580), (576, 578, 582, 580), (580, 581, 577, 576), (578, 579, 583, 582), (579, 577, 581, 583), (586, 584, 585, 587), (590, 591, 589, 588), (584, 586, 590, 588), (588, 589, 585, 584), (586, 587, 591, 590), (587, 585, 589, 591), (594, 592, 593, 595), (598, 599, 597, 596), (592, 594, 598, 596), (596, 597, 593, 592), (594, 595, 599, 598), (595, 593, 597, 599), (602, 600, 601, 603), (606, 607, 605, 604), (600, 602, 606, 604), (604, 605, 601, 600), (602, 603, 607, 606), (603, 601, 605, 607), (609, 611, 610, 608), (614, 612, 613, 615), (618, 619, 617, 616), (612, 614, 618, 616), (616, 617, 613, 612), (614, 615, 619, 618), (615, 613, 617, 619), (622, 620, 621, 623), (626, 627, 625, 624), (620, 622, 626, 624), (624, 625, 621, 620), (622, 623, 627, 626), (623, 621, 625, 627), (630, 628, 629, 631), (634, 635, 633, 632), (272, 279, 634, 632), (278, 277, 629, 628), (279, 276, 635, 634), (276, 275, 633, 635), (638, 636, 637, 639), (642, 643, 641, 640), (636, 638, 642, 640), (640, 641, 637, 636), (638, 639, 643, 642), (639, 637, 641, 643), (646, 644, 645, 647), (650, 651, 649, 648), (644, 646, 650, 648), (648, 649, 645, 644), (646, 647, 651, 650), (647, 645, 649, 651), (283, 282, 653, 652), (611, 609, 654, 652), (652, 653, 610, 611), (609, 608, 655, 654), (608, 610, 653, 655), (654, 655, 280, 281), (271, 269, 286, 284), (287, 285, 661, 663), (663, 662, 286, 287), (283, 281, 657, 659), (659, 658, 282, 283), (285, 284, 660, 661), (281, 280, 656, 657), (661, 660, 665), (665, 662, 663), (663, 661, 665), (660, 662, 665), (657, 656, 664), (656, 658, 664), (659, 657, 664), (664, 658, 659)])
me_plane_002.materials.append(mat_material_001)
me_plane_002.use_remesh_preserve_volume = False
me_plane_002.use_remesh_preserve_attributes = False
me_plane_002.use_mirror_vertex_groups = False
me_plane_002.update()
me_plane_001 = bpy.data.meshes.new('Plane.001')
me_plane_001.from_pydata([(0.1468, -0.1468, -6.142), (-0.1468, -0.1468, -6.142), (0.1468, 0.1468, -6.142), (-0.1468, 0.1468, -6.142), (0.1468, -0.1468, -4.001), (-0.1468, -0.1468, -4.001), (0.1468, 0.1468, -4.001), (-0.1468, 0.1468, -4.001), (0.1939, -0.1939, -3.917), (-0.1939, -0.1939, -3.917), (0.1939, 0.1939, -3.917), (-0.1939, 0.1939, -3.917), (0.0, 0.0, -3.725)], [], [(2, 0, 1, 3), (6, 7, 11, 10), (3, 1, 5, 7), (0, 2, 6, 4), (4, 5, 1, 0), (2, 3, 7, 6), (7, 5, 9, 11), (4, 6, 10, 8), (8, 9, 5, 4), (10, 11, 12), (11, 9, 12), (8, 10, 12), (12, 9, 8)])
me_plane_001.materials.append(mat_material)
me_plane_001.use_remesh_preserve_volume = False
me_plane_001.use_remesh_preserve_attributes = False
me_plane_001.use_mirror_vertex_groups = False
me_plane_001.update()
me_cube_002 = bpy.data.meshes.new('Cube.002')
me_cube_002.from_pydata([(-1.993, 4.94, 1.992), (-1.993, 7.059, 1.992), (1.993, 7.059, 1.992), (1.993, 4.94, 1.992), (0.0, 4.94, 3.213), (0.0, 7.059, 3.213)], [], [(4, 5, 1, 0), (5, 4, 3, 2), (0, 1, 2, 3), (5, 2, 1), (4, 0, 3)])
me_cube_002.materials.append(mat_material_001)
me_cube_002.use_remesh_preserve_volume = False
me_cube_002.use_remesh_preserve_attributes = False
me_cube_002.use_mirror_vertex_groups = False
me_cube_002.update()
me_cube_001 = bpy.data.meshes.new('Cube.001')
me_cube_001.from_pydata([(-1.98, -1.04, -0.9999), (-1.98, 1.04, -0.9999), (1.98, 1.04, -0.9999), (1.98, -1.04, -0.9999), (-1.98, -1.04, 1.0), (-1.98, 1.04, 1.0), (1.98, 1.04, 1.0), (1.98, -1.04, 1.0), (-1.98, -1.04, 0.4449), (1.98, -1.04, 0.4449), (-0.4982, -1.04, -0.9999), (-0.4982, -1.04, 0.4449), (0.4918, -1.04, -0.9999), (0.4918, -1.04, 0.4449), (0.4918, -1.04, -1.0), (0.4918, -1.04, 0.4449), (-0.4982, -0.5971, -1.0), (-0.4982, -0.5971, 0.4449), (0.4918, -0.5971, -1.0), (0.4918, -0.5971, 0.4449), (-1.72, -0.5971, -1.0), (-1.72, -0.5971, 0.4449), (1.714, -0.5971, -1.0), (1.714, -0.5971, 0.4449), (-1.72, 0.7596, -1.0), (-1.72, 0.7596, 0.4449), (1.714, 0.7596, -1.0), (1.714, 0.7596, 0.4449), (-0.003234, 0.7596, -1.0), (-0.003234, 0.7596, 0.4449)], [], [(4, 5, 1, 0, 8), (5, 6, 2, 1), (6, 7, 9, 3, 2), (11, 8, 0, 10), (0, 1, 2, 3, 12, 10), (7, 6, 5, 4), (7, 4, 8, 11, 13, 9), (9, 13, 12, 3), (15, 14, 12, 13), (19, 18, 14, 15), (11, 10, 16, 17), (23, 22, 18, 19), (17, 16, 20, 21), (27, 26, 22, 23), (21, 20, 24, 25), (29, 28, 26, 27), (25, 24, 28, 29)])
me_cube_001.materials.append(mat_material)
me_cube_001.use_remesh_preserve_volume = False
me_cube_001.use_remesh_preserve_attributes = False
me_cube_001.use_mirror_vertex_groups = False
me_cube_001.update()
me_plane = bpy.data.meshes.new('Plane')
me_plane.from_pydata([(8.1, -10.77, 0.0), (-8.1, -10.77, 0.0), (8.1, 5.433, 0.0), (-8.1, 5.433, 0.0)], [], [(2, 3, 1, 0)])
me_plane.use_remesh_preserve_volume = False
me_plane.use_remesh_preserve_attributes = False
me_plane.use_mirror_vertex_groups = False
me_plane.update()

# ---- objects
ob_cellar = bpy.data.objects.new('Cellar', me_cube_005)
ob_cross = bpy.data.objects.new('Cross', me_cube_004)
ob_tombstone = bpy.data.objects.new('Tombstone', me_cube_003)
ob_fence = bpy.data.objects.new('Fence', me_plane_002)
ob_crypt_corner_003 = bpy.data.objects.new('Crypt.Corner.003', me_plane_001)
ob_crypt_corner_002 = bpy.data.objects.new('Crypt.Corner.002', me_plane_001)
ob_crypt_corner_001 = bpy.data.objects.new('Crypt.Corner.001', me_plane_001)
ob_crypt_corner = bpy.data.objects.new('Crypt.Corner', me_plane_001)
ob_crypt_roof = bpy.data.objects.new('Crypt.roof', me_cube_002)
ob_crypt = bpy.data.objects.new('Crypt', me_cube_001)
ob_gnd = bpy.data.objects.new('GND', me_plane)
ob_lamp = bpy.data.objects.new('Lamp', light_lamp)
ob_camera = bpy.data.objects.new('Camera', cam_camera)

# ---- transforms, parenting, visibility, modifiers, constraints
ob_cellar.location = (-5.438, 6.427, 0.9331)
ob_cellar.lineart.crease_threshold = 0.0
ob_cross.location = (-1.995, -0.8111, 2.16)
ob_cross.lineart.crease_threshold = 0.0
ob_tombstone.location = (5.74, 0.7693, 2.315)
ob_tombstone.scale = (0.9288, 0.9288, 0.9288)
ob_tombstone.lineart.crease_threshold = 0.0
ob_fence.location = (3.0, 7.8, -1.203)
ob_fence.lineart.crease_threshold = 0.0
ob_crypt_corner_003.location = (-1.944, 4.949, 6.141)
ob_crypt_corner_003.lineart.crease_threshold = 0.0
ob_crypt_corner_002.location = (-1.944, 7.015, 6.141)
ob_crypt_corner_002.lineart.crease_threshold = 0.0
ob_crypt_corner_001.location = (1.98, 7.015, 6.141)
ob_crypt_corner_001.lineart.crease_threshold = 0.0
ob_crypt_corner.location = (1.98, 4.96, 6.141)
ob_crypt_corner.lineart.crease_threshold = 0.0
ob_crypt_roof.location = (0.0, 0.0, 0.0)
ob_crypt_roof.lineart.crease_threshold = 0.0
ob_crypt.location = (0.0, 6.0, 1.024)
ob_crypt.lineart.crease_threshold = 0.0
ob_gnd.location = (0.0, 0.0, 0.0)
ob_gnd.scale = (1.1, 1.5, 1.0)
ob_gnd.lineart.crease_threshold = 0.0
ob_lamp.location = (4.076, 1.005, 5.904)
ob_lamp.rotation_euler = (0.6503, 0.05522, 1.866)
ob_lamp.lock_rotations_4d = False
ob_lamp.empty_display_type = 'ARROWS'
ob_lamp.color = (0.0, 0.0, 0.0, 0.0)
ob_lamp.lineart.crease_threshold = 0.0
ob_camera.location = (9.944, -6.699, 4.974)
ob_camera.rotation_euler = (1.109, 0.01082, 0.8149)
ob_camera.lock_rotations_4d = False
ob_camera.empty_display_type = 'ARROWS'
ob_camera.color = (0.0, 0.0, 0.0, 0.0)
ob_camera.display_type = 'WIRE'
ob_camera.lineart.crease_threshold = 0.0

# ---- collection membership
col_collection_1.objects.link(ob_cellar)
col_collection_1.objects.link(ob_cross)
col_collection_1.objects.link(ob_tombstone)
col_collection_1.objects.link(ob_fence)
col_collection_1.objects.link(ob_crypt_corner_003)
col_collection_1.objects.link(ob_crypt_corner_002)
col_collection_1.objects.link(ob_crypt_corner_001)
col_collection_1.objects.link(ob_crypt_corner)
col_collection_1.objects.link(ob_crypt_roof)
col_collection_1.objects.link(ob_crypt)
col_collection_1.objects.link(ob_gnd)
col_collection_1.objects.link(ob_lamp)
col_collection_1.objects.link(ob_camera)

# ---- scene / render settings (as saved in the file)
scene.camera = ob_camera
scene.frame_start = 1; scene.frame_end = 250; scene.frame_set(0)
scene.render.engine = 'BLENDER_EEVEE_NEXT'
scene.render.image_settings.color_mode = 'RGB'
scene.render.image_settings.compression = 90
scene.render.resolution_percentage = 50
scene.render.dither_intensity = 0.0
scene.render.bake_margin = 2
scene.render.bake_bias = 0.0
scene.cycles.use_denoising = False
scene.cycles.samples = 10
scene.cycles.sampling_pattern = 'TABULATED_SOBOL'
scene.cycles.light_sampling_threshold = 0.0
scene.cycles.use_adaptive_sampling = False
scene.cycles.use_light_tree = False
scene.cycles.blur_glossy = 0.0
scene.cycles.volume_bounces = 1
scene.cycles.pixel_filter_type = 'GAUSSIAN'
scene.cycles.sample_clamp_indirect = 0.0
scene.view_settings.view_transform = 'Standard'
bpy.context.view_layer.update()
